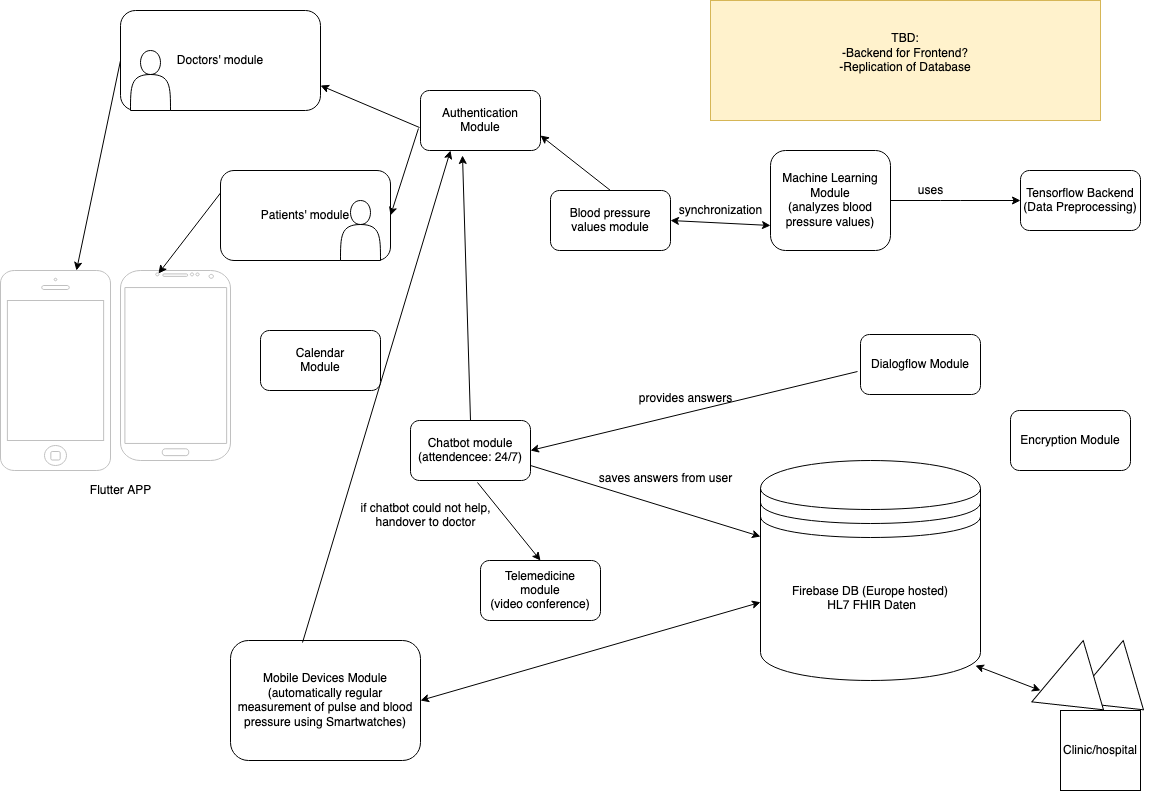

The diagram above was exported from draw.io. Its source (the exported page's mxGraphModel, read from the mxfile embedded in the PNG):
<mxGraphModel dx="963" dy="625" grid="1" gridSize="10" guides="1" tooltips="1" connect="1" arrows="1" fold="1" page="1" pageScale="1" pageWidth="1169" pageHeight="827" math="0" shadow="0">
  <root>
    <mxCell id="0" />
    <mxCell id="1" parent="0" />
    <mxCell id="4Rwu3j-WSokx5UlwUFxo-1" value="&lt;div&gt;Firebase DB (Europe hosted)&lt;br&gt;&lt;/div&gt;&lt;div&gt;&amp;nbsp;HL7 FHIR Daten&lt;br&gt;&lt;/div&gt;&lt;div&gt;&lt;br&gt;&lt;/div&gt;" style="shape=datastore;whiteSpace=wrap;html=1;" vertex="1" parent="1">
      <mxGeometry x="770" y="480" width="220" height="220" as="geometry" />
    </mxCell>
    <mxCell id="4Rwu3j-WSokx5UlwUFxo-2" value="&lt;div&gt;Machine Learning Module&lt;/div&gt;&lt;div&gt;(analyzes blood pressure values)&lt;br&gt;&lt;/div&gt;" style="rounded=1;whiteSpace=wrap;html=1;" vertex="1" parent="1">
      <mxGeometry x="780" y="170" width="120" height="100" as="geometry" />
    </mxCell>
    <mxCell id="4Rwu3j-WSokx5UlwUFxo-3" value="&lt;div&gt;Tensorflow Backend (Data Preprocessing) &lt;br&gt;&lt;/div&gt;" style="rounded=1;whiteSpace=wrap;html=1;" vertex="1" parent="1">
      <mxGeometry x="1030" y="190" width="120" height="60" as="geometry" />
    </mxCell>
    <mxCell id="4Rwu3j-WSokx5UlwUFxo-4" value="" style="endArrow=classic;startArrow=none;html=1;entryX=0;entryY=0.5;entryDx=0;entryDy=0;exitX=1;exitY=0.5;exitDx=0;exitDy=0;startFill=0;" edge="1" parent="1" source="4Rwu3j-WSokx5UlwUFxo-2" target="4Rwu3j-WSokx5UlwUFxo-3">
      <mxGeometry width="50" height="50" relative="1" as="geometry">
        <mxPoint x="820" y="420" as="sourcePoint" />
        <mxPoint x="870" y="370" as="targetPoint" />
        <Array as="points">
          <mxPoint x="960" y="220" />
        </Array>
      </mxGeometry>
    </mxCell>
    <mxCell id="2" value="uses" style="text;html=1;align=center;verticalAlign=middle;resizable=0;points=[];autosize=1;" vertex="1" parent="1">
      <mxGeometry x="920" y="200" width="40" height="20" as="geometry" />
    </mxCell>
    <mxCell id="4Rwu3j-WSokx5UlwUFxo-6" value="&lt;div&gt;Authentication&lt;/div&gt;&lt;div&gt;Module&lt;/div&gt;" style="rounded=1;whiteSpace=wrap;html=1;" vertex="1" parent="1">
      <mxGeometry x="430" y="110" width="120" height="60" as="geometry" />
    </mxCell>
    <mxCell id="4Rwu3j-WSokx5UlwUFxo-7" value="&lt;div&gt;Blood pressure &lt;br&gt;&lt;/div&gt;&lt;div&gt;values module&lt;br&gt;&lt;/div&gt;" style="rounded=1;whiteSpace=wrap;html=1;" vertex="1" parent="1">
      <mxGeometry x="560" y="210" width="120" height="60" as="geometry" />
    </mxCell>
    <mxCell id="4Rwu3j-WSokx5UlwUFxo-8" value="Doctors' module" style="rounded=1;whiteSpace=wrap;html=1;" vertex="1" parent="1">
      <mxGeometry x="130" y="30" width="200" height="100" as="geometry" />
    </mxCell>
    <mxCell id="4Rwu3j-WSokx5UlwUFxo-9" value="Patients' module" style="rounded=1;whiteSpace=wrap;html=1;" vertex="1" parent="1">
      <mxGeometry x="230" y="190" width="170" height="90" as="geometry" />
    </mxCell>
    <mxCell id="4Rwu3j-WSokx5UlwUFxo-11" value="" style="endArrow=classic;html=1;exitX=-0.008;exitY=0.617;exitDx=0;exitDy=0;exitPerimeter=0;entryX=1;entryY=0.75;entryDx=0;entryDy=0;" edge="1" parent="1" source="4Rwu3j-WSokx5UlwUFxo-6" target="4Rwu3j-WSokx5UlwUFxo-8">
      <mxGeometry width="50" height="50" relative="1" as="geometry">
        <mxPoint x="590" y="440" as="sourcePoint" />
        <mxPoint x="640" y="390" as="targetPoint" />
      </mxGeometry>
    </mxCell>
    <mxCell id="4Rwu3j-WSokx5UlwUFxo-12" value="" style="endArrow=classic;html=1;exitX=-0.017;exitY=0.633;exitDx=0;exitDy=0;exitPerimeter=0;entryX=1;entryY=0.5;entryDx=0;entryDy=0;" edge="1" parent="1" source="4Rwu3j-WSokx5UlwUFxo-6" target="4Rwu3j-WSokx5UlwUFxo-9">
      <mxGeometry width="50" height="50" relative="1" as="geometry">
        <mxPoint x="439.03999999999996" y="157.01999999999998" as="sourcePoint" />
        <mxPoint x="340" y="125" as="targetPoint" />
      </mxGeometry>
    </mxCell>
    <mxCell id="4Rwu3j-WSokx5UlwUFxo-13" value="Chatbot module (attendencee: 24/7)" style="rounded=1;whiteSpace=wrap;html=1;" vertex="1" parent="1">
      <mxGeometry x="420" y="440" width="120" height="60" as="geometry" />
    </mxCell>
    <mxCell id="4Rwu3j-WSokx5UlwUFxo-14" value="&lt;div&gt;Telemedicine &lt;br&gt;&lt;/div&gt;&lt;div&gt;module&lt;/div&gt;(video conference)" style="rounded=1;whiteSpace=wrap;html=1;" vertex="1" parent="1">
      <mxGeometry x="490" y="580" width="120" height="60" as="geometry" />
    </mxCell>
    <mxCell id="4Rwu3j-WSokx5UlwUFxo-15" value="" style="shape=actor;whiteSpace=wrap;html=1;" vertex="1" parent="1">
      <mxGeometry x="140" y="70" width="40" height="60" as="geometry" />
    </mxCell>
    <mxCell id="4Rwu3j-WSokx5UlwUFxo-16" value="" style="shape=actor;whiteSpace=wrap;html=1;" vertex="1" parent="1">
      <mxGeometry x="350" y="220" width="40" height="60" as="geometry" />
    </mxCell>
    <mxCell id="4Rwu3j-WSokx5UlwUFxo-17" value="" style="html=1;verticalLabelPosition=bottom;labelBackgroundColor=#ffffff;verticalAlign=top;shadow=0;dashed=0;strokeWidth=1;shape=mxgraph.ios7.misc.iphone;strokeColor=#c0c0c0;" vertex="1" parent="1">
      <mxGeometry x="10" y="290" width="110" height="200" as="geometry" />
    </mxCell>
    <mxCell id="4Rwu3j-WSokx5UlwUFxo-19" value="" style="verticalLabelPosition=bottom;verticalAlign=top;html=1;shadow=0;dashed=0;strokeWidth=1;shape=mxgraph.android.phone2;strokeColor=#c0c0c0;" vertex="1" parent="1">
      <mxGeometry x="130" y="290" width="110" height="190" as="geometry" />
    </mxCell>
    <mxCell id="4Rwu3j-WSokx5UlwUFxo-21" value="Flutter APP" style="text;html=1;align=center;verticalAlign=middle;resizable=0;points=[];autosize=1;" vertex="1" parent="1">
      <mxGeometry x="90" y="500" width="80" height="20" as="geometry" />
    </mxCell>
    <mxCell id="4Rwu3j-WSokx5UlwUFxo-22" value="Mobile Devices Module (automatically regular measurement of pulse and blood pressure using Smartwatches)" style="rounded=1;whiteSpace=wrap;html=1;" vertex="1" parent="1">
      <mxGeometry x="240" y="660" width="190" height="120" as="geometry" />
    </mxCell>
    <mxCell id="4Rwu3j-WSokx5UlwUFxo-23" value="" style="endArrow=classic;startArrow=classic;html=1;exitX=1;exitY=0.5;exitDx=0;exitDy=0;" edge="1" parent="1" source="4Rwu3j-WSokx5UlwUFxo-22" target="4Rwu3j-WSokx5UlwUFxo-1">
      <mxGeometry width="50" height="50" relative="1" as="geometry">
        <mxPoint x="480" y="520" as="sourcePoint" />
        <mxPoint x="530" y="470" as="targetPoint" />
      </mxGeometry>
    </mxCell>
    <mxCell id="4Rwu3j-WSokx5UlwUFxo-24" value="" style="endArrow=classic;html=1;exitX=-0.025;exitY=0.617;exitDx=0;exitDy=0;exitPerimeter=0;" edge="1" parent="1" source="4Rwu3j-WSokx5UlwUFxo-26">
      <mxGeometry width="50" height="50" relative="1" as="geometry">
        <mxPoint x="480" y="520" as="sourcePoint" />
        <mxPoint x="540" y="470" as="targetPoint" />
      </mxGeometry>
    </mxCell>
    <mxCell id="4Rwu3j-WSokx5UlwUFxo-25" value="&lt;div&gt;provides answers&lt;/div&gt;&lt;div&gt;&lt;br&gt;&lt;/div&gt;" style="text;html=1;align=center;verticalAlign=middle;resizable=0;points=[];autosize=1;" vertex="1" parent="1">
      <mxGeometry x="640" y="410" width="110" height="30" as="geometry" />
    </mxCell>
    <mxCell id="4Rwu3j-WSokx5UlwUFxo-26" value="Dialogflow Module" style="rounded=1;whiteSpace=wrap;html=1;" vertex="1" parent="1">
      <mxGeometry x="870" y="354" width="120" height="60" as="geometry" />
    </mxCell>
    <mxCell id="4Rwu3j-WSokx5UlwUFxo-27" value="" style="endArrow=classic;html=1;exitX=1;exitY=0.75;exitDx=0;exitDy=0;" edge="1" parent="1" source="4Rwu3j-WSokx5UlwUFxo-13" target="4Rwu3j-WSokx5UlwUFxo-1">
      <mxGeometry width="50" height="50" relative="1" as="geometry">
        <mxPoint x="480" y="520" as="sourcePoint" />
        <mxPoint x="530" y="470" as="targetPoint" />
      </mxGeometry>
    </mxCell>
    <mxCell id="4Rwu3j-WSokx5UlwUFxo-28" value="&lt;div&gt;saves answers from user&lt;/div&gt;&lt;div&gt;&lt;br&gt;&lt;/div&gt;" style="text;html=1;align=center;verticalAlign=middle;resizable=0;points=[];autosize=1;" vertex="1" parent="1">
      <mxGeometry x="600" y="490" width="150" height="30" as="geometry" />
    </mxCell>
    <mxCell id="4Rwu3j-WSokx5UlwUFxo-29" value="" style="endArrow=classic;html=1;entryX=0.5;entryY=0;entryDx=0;entryDy=0;exitX=0.558;exitY=1.033;exitDx=0;exitDy=0;exitPerimeter=0;" edge="1" parent="1" source="4Rwu3j-WSokx5UlwUFxo-13" target="4Rwu3j-WSokx5UlwUFxo-14">
      <mxGeometry width="50" height="50" relative="1" as="geometry">
        <mxPoint x="480" y="520" as="sourcePoint" />
        <mxPoint x="530" y="470" as="targetPoint" />
      </mxGeometry>
    </mxCell>
    <mxCell id="4Rwu3j-WSokx5UlwUFxo-30" value="&lt;div&gt;if chatbot could not help, &lt;br&gt;&lt;/div&gt;&lt;div&gt;handover to doctor&lt;/div&gt;" style="text;html=1;align=center;verticalAlign=middle;resizable=0;points=[];autosize=1;" vertex="1" parent="1">
      <mxGeometry x="360" y="520" width="150" height="30" as="geometry" />
    </mxCell>
    <mxCell id="4Rwu3j-WSokx5UlwUFxo-31" value="Clinic/hospital" style="whiteSpace=wrap;html=1;aspect=fixed;" vertex="1" parent="1">
      <mxGeometry x="1070" y="730" width="80" height="80" as="geometry" />
    </mxCell>
    <mxCell id="4Rwu3j-WSokx5UlwUFxo-32" value="" style="triangle;whiteSpace=wrap;html=1;rotation=40;" vertex="1" parent="1">
      <mxGeometry x="1100" y="670" width="60" height="80" as="geometry" />
    </mxCell>
    <mxCell id="4Rwu3j-WSokx5UlwUFxo-33" value="" style="triangle;whiteSpace=wrap;html=1;rotation=40;" vertex="1" parent="1">
      <mxGeometry x="1060" y="670" width="60" height="80" as="geometry" />
    </mxCell>
    <mxCell id="4Rwu3j-WSokx5UlwUFxo-34" value="" style="endArrow=classic;html=1;entryX=0.35;entryY=1.083;entryDx=0;entryDy=0;entryPerimeter=0;exitX=0.5;exitY=0;exitDx=0;exitDy=0;" edge="1" parent="1" source="4Rwu3j-WSokx5UlwUFxo-13" target="4Rwu3j-WSokx5UlwUFxo-6">
      <mxGeometry width="50" height="50" relative="1" as="geometry">
        <mxPoint x="480" y="430" as="sourcePoint" />
        <mxPoint x="530" y="380" as="targetPoint" />
      </mxGeometry>
    </mxCell>
    <mxCell id="4Rwu3j-WSokx5UlwUFxo-35" value="" style="endArrow=classic;html=1;exitX=0.379;exitY=0.017;exitDx=0;exitDy=0;exitPerimeter=0;entryX=0.25;entryY=1;entryDx=0;entryDy=0;" edge="1" parent="1" source="4Rwu3j-WSokx5UlwUFxo-22" target="4Rwu3j-WSokx5UlwUFxo-6">
      <mxGeometry width="50" height="50" relative="1" as="geometry">
        <mxPoint x="560" y="540" as="sourcePoint" />
        <mxPoint x="610" y="490" as="targetPoint" />
      </mxGeometry>
    </mxCell>
    <mxCell id="4Rwu3j-WSokx5UlwUFxo-36" value="" style="endArrow=classic;startArrow=classic;html=1;entryX=0;entryY=0.75;entryDx=0;entryDy=0;exitX=1;exitY=0.5;exitDx=0;exitDy=0;" edge="1" parent="1" source="4Rwu3j-WSokx5UlwUFxo-7" target="4Rwu3j-WSokx5UlwUFxo-2">
      <mxGeometry width="50" height="50" relative="1" as="geometry">
        <mxPoint x="560" y="540" as="sourcePoint" />
        <mxPoint x="610" y="490" as="targetPoint" />
      </mxGeometry>
    </mxCell>
    <mxCell id="4Rwu3j-WSokx5UlwUFxo-37" value="synchronization" style="text;html=1;align=center;verticalAlign=middle;resizable=0;points=[];autosize=1;" vertex="1" parent="1">
      <mxGeometry x="680" y="220" width="100" height="20" as="geometry" />
    </mxCell>
    <mxCell id="4Rwu3j-WSokx5UlwUFxo-38" value="" style="endArrow=classic;html=1;entryX=1;entryY=0.75;entryDx=0;entryDy=0;exitX=0.5;exitY=0;exitDx=0;exitDy=0;" edge="1" parent="1" source="4Rwu3j-WSokx5UlwUFxo-7" target="4Rwu3j-WSokx5UlwUFxo-6">
      <mxGeometry width="50" height="50" relative="1" as="geometry">
        <mxPoint x="560" y="540" as="sourcePoint" />
        <mxPoint x="610" y="490" as="targetPoint" />
      </mxGeometry>
    </mxCell>
    <mxCell id="4Rwu3j-WSokx5UlwUFxo-39" value="" style="endArrow=classic;startArrow=classic;html=1;exitX=0.977;exitY=0.932;exitDx=0;exitDy=0;exitPerimeter=0;" edge="1" parent="1" source="4Rwu3j-WSokx5UlwUFxo-1">
      <mxGeometry width="50" height="50" relative="1" as="geometry">
        <mxPoint x="1000" y="760" as="sourcePoint" />
        <mxPoint x="1050" y="710" as="targetPoint" />
      </mxGeometry>
    </mxCell>
    <mxCell id="4Rwu3j-WSokx5UlwUFxo-40" value="&lt;div&gt;TBD: &lt;br&gt;&lt;/div&gt;&lt;div&gt;-Backend for Frontend? &lt;br&gt;&lt;/div&gt;&lt;div&gt;-Replication of Database&lt;/div&gt;&lt;div&gt;&lt;br&gt;&lt;/div&gt;" style="rounded=0;whiteSpace=wrap;html=1;fillColor=#fff2cc;strokeColor=#d6b656;" vertex="1" parent="1">
      <mxGeometry x="720" y="20" width="390" height="120" as="geometry" />
    </mxCell>
    <mxCell id="4Rwu3j-WSokx5UlwUFxo-41" value="Encryption Module" style="rounded=1;whiteSpace=wrap;html=1;" vertex="1" parent="1">
      <mxGeometry x="1020" y="430" width="120" height="60" as="geometry" />
    </mxCell>
    <mxCell id="4Rwu3j-WSokx5UlwUFxo-42" value="&lt;div&gt;Calendar&lt;/div&gt;&lt;div&gt; Module&lt;/div&gt;" style="rounded=1;whiteSpace=wrap;html=1;" vertex="1" parent="1">
      <mxGeometry x="270" y="350" width="120" height="60" as="geometry" />
    </mxCell>
    <mxCell id="4Rwu3j-WSokx5UlwUFxo-43" value="" style="endArrow=classic;html=1;exitX=0;exitY=0.5;exitDx=0;exitDy=0;" edge="1" parent="1" source="4Rwu3j-WSokx5UlwUFxo-8" target="4Rwu3j-WSokx5UlwUFxo-17">
      <mxGeometry width="50" height="50" relative="1" as="geometry">
        <mxPoint x="590" y="480" as="sourcePoint" />
        <mxPoint x="640" y="430" as="targetPoint" />
      </mxGeometry>
    </mxCell>
    <mxCell id="4Rwu3j-WSokx5UlwUFxo-44" value="" style="endArrow=classic;html=1;exitX=0;exitY=0.25;exitDx=0;exitDy=0;entryX=0.345;entryY=0.016;entryDx=0;entryDy=0;entryPerimeter=0;" edge="1" parent="1" source="4Rwu3j-WSokx5UlwUFxo-9" target="4Rwu3j-WSokx5UlwUFxo-19">
      <mxGeometry width="50" height="50" relative="1" as="geometry">
        <mxPoint x="220" y="110" as="sourcePoint" />
        <mxPoint x="125" y="300" as="targetPoint" />
      </mxGeometry>
    </mxCell>
  </root>
</mxGraphModel>